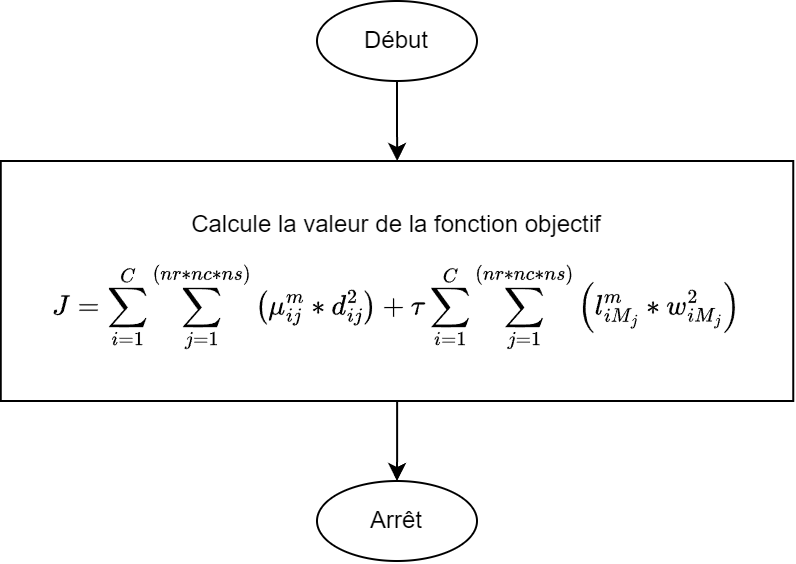

The diagram above was exported from draw.io. Its source (the exported page's mxGraphModel, read from the mxfile embedded in the PNG):
<mxGraphModel dx="724" dy="428" grid="1" gridSize="10" guides="1" tooltips="1" connect="1" arrows="1" fold="1" page="1" pageScale="1" pageWidth="850" pageHeight="1100" math="1" shadow="0">
  <root>
    <mxCell id="0" />
    <mxCell id="1" parent="0" />
    <mxCell id="1pJOwGE0Qu4u5SqhLAPJ-1" value="" style="edgeStyle=orthogonalEdgeStyle;rounded=0;orthogonalLoop=1;jettySize=auto;html=1;" parent="1" source="1pJOwGE0Qu4u5SqhLAPJ-2" target="1pJOwGE0Qu4u5SqhLAPJ-4" edge="1">
      <mxGeometry relative="1" as="geometry" />
    </mxCell>
    <mxCell id="1pJOwGE0Qu4u5SqhLAPJ-2" value="Début" style="ellipse;whiteSpace=wrap;html=1;" parent="1" vertex="1">
      <mxGeometry x="400" y="40" width="80" height="40" as="geometry" />
    </mxCell>
    <mxCell id="1pJOwGE0Qu4u5SqhLAPJ-3" value="" style="edgeStyle=orthogonalEdgeStyle;rounded=0;orthogonalLoop=1;jettySize=auto;html=1;" parent="1" source="1pJOwGE0Qu4u5SqhLAPJ-4" target="1pJOwGE0Qu4u5SqhLAPJ-5" edge="1">
      <mxGeometry relative="1" as="geometry" />
    </mxCell>
    <mxCell id="1pJOwGE0Qu4u5SqhLAPJ-4" value="Calcule la valeur de la fonction objectif&lt;br&gt;$$J =&amp;nbsp; \sum_{i=1}^C{ \sum_{j=1}^{(nr*nc*ns)}{ \left( \mu^m_{ij} * d^2_{ij} \right) }} + \tau \sum_{i=1}^C{ \sum_{j=1}^{(nr*nc*ns)}{ \left( l^m_{iM_j} * w^2_{iM_j} \right) }}$$" style="whiteSpace=wrap;html=1;spacingTop=12;" parent="1" vertex="1">
      <mxGeometry x="241.88" y="120" width="396.25" height="120" as="geometry" />
    </mxCell>
    <mxCell id="1pJOwGE0Qu4u5SqhLAPJ-5" value="Arrêt" style="ellipse;whiteSpace=wrap;html=1;" parent="1" vertex="1">
      <mxGeometry x="400" y="280" width="80" height="40" as="geometry" />
    </mxCell>
  </root>
</mxGraphModel>